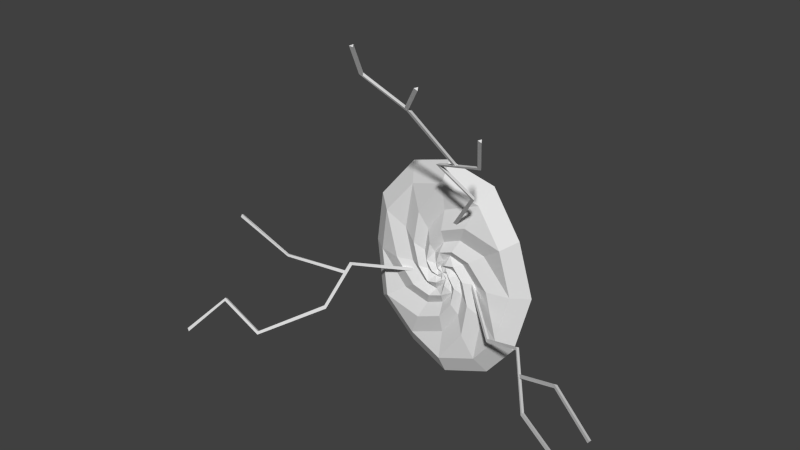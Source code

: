 # Source: EvilPortal.blend  (saved by Blender 2.76.0; exported with 4.5.12 LTS)
import bpy
from mathutils import Matrix  # noqa: F401  (used for matrix-valued properties, if any)

bpy.ops.wm.read_factory_settings(use_empty=True)
scene = bpy.context.scene
scene.name = 'Scene'

# ---- collections
col_collection_1 = bpy.data.collections.new('Collection 1'); scene.collection.children.link(col_collection_1)

# ---- world
world_world = bpy.data.worlds.new('World'); scene.world = world_world
world_world.color = (0.05088, 0.05088, 0.05088)
world_world.use_sun_shadow = False
world_world.sun_shadow_jitter_overblur = 0.0
world_world.cycles.sampling_method = 'MANUAL'
world_world.cycles.sample_map_resolution = 256

# ---- meshes
me_circle = bpy.data.meshes.new('Circle')
me_circle.from_pydata([(-0.9302, -0.2298, 0.2647), (-2.368, -0.2315, 1.062), (-0.9288, -0.1832, 0.3495), (-2.378, -0.1909, 1.157), (-0.9027, -0.2763, 0.3449), (-2.329, -0.2721, 1.131), (-2.917, -1.545, 1.506), (-2.927, -1.503, 1.593), (-2.879, -1.586, 1.585), (-4.518, -2.523, 2.494), (-4.5, -2.475, 2.566), (-4.507, -2.571, 2.587), (-5.362, -1.645, 2.812), (-5.342, -1.597, 2.887), (-5.352, -1.693, 2.902), (-4.836, 0.8677, 2.576), (-4.801, 0.9573, 2.565), (-4.833, 0.9125, 2.488), (-3.858, -0.151, 1.892), (-3.867, -0.1097, 1.988), (-3.82, -0.1923, 1.962), (-2.504, -0.5404, 1.242), (-2.473, -0.4502, 1.218), (-2.503, -0.4953, 1.148), (-6.319, -2.777, 3.456), (-6.345, -2.683, 3.461), (-6.346, -2.73, 3.376), (0.814, 0.06228, 0.1864), (1.841, -0.9622, 0.8357), (0.7706, 0.01858, 0.2611), (1.81, -1.01, 0.9191), (0.8105, 0.106, 0.2727), (1.826, -0.9144, 0.9125), (3.06, -0.3843, 1.414), (3.027, -0.4317, 1.491), (3.045, -0.3368, 1.497), (3.541, -1.778, 1.791), (3.502, -1.824, 1.869), (3.534, -1.733, 1.874), (4.691, -1.918, 2.397), (4.665, -1.966, 2.481), (4.67, -1.869, 2.474), (3.268, -0.9641, 1.564), (3.251, -1.012, 1.652), (3.238, -0.9164, 1.637), (4.62, -0.2569, 2.253), (4.603, -0.3047, 2.339), (4.589, -0.2092, 2.329), (5.939, -0.653, 2.979), (5.898, -0.6972, 3.051), (5.934, -0.6089, 3.068), (5.578, -2.896, 3.048), (5.538, -2.983, 3.036), (5.581, -2.939, 2.962), (3.541, -1.778, 1.791), (3.502, -1.824, 1.869), (3.534, -1.733, 1.874), (4.691, -1.918, 2.397), (4.665, -1.966, 2.481), (4.67, -1.869, 2.474), (3.268, -0.9641, 1.564), (3.251, -1.012, 1.652), (3.238, -0.9164, 1.637), (4.62, -0.2569, 2.253), (4.603, -0.3047, 2.339), (4.589, -0.2092, 2.329), (0.3462, 1.495, 0.2845), (1.535, 2.885, 1.218), (0.3895, 1.447, 0.3562), (1.583, 2.848, 1.298), (0.3029, 1.488, 0.3707), (1.487, 2.866, 1.296), (0.838, 3.667, 1.611), (0.8853, 3.629, 1.686), (0.7907, 3.649, 1.693), (2.242, 4.105, 1.996), (2.288, 4.061, 2.071), (2.197, 4.094, 2.079), (2.628, 5.017, 2.562), (2.673, 4.973, 2.637), (2.582, 5.005, 2.645), (1.422, 3.858, 1.766), (1.47, 3.835, 1.852), (1.374, 3.824, 1.838), (0.7421, 5.183, 2.523), (0.79, 5.161, 2.607), (0.6942, 5.149, 2.597), (-0.1928, 5.908, 2.963), (-0.1451, 5.873, 3.037), (-0.2404, 5.887, 3.048), (-0.03704, 6.676, 3.426), (0.01061, 6.641, 3.5), (-0.0847, 6.655, 3.51), (0.6885, 5.219, 2.544), (0.7273, 5.166, 2.608), (0.6498, 5.217, 2.638), (1.324, 5.953, 3.009), (1.362, 5.899, 3.074), (1.285, 5.95, 3.101), (-1.874e-08, 3.021, 0.1504), (-1.214, 2.617, -0.01331), (-2.103, 1.511, 0.1504), (-2.428, 2.237e-07, -0.01331), (-2.103, -1.511, 0.1504), (-1.214, -2.617, -0.01331), (-3.853e-07, -3.021, 0.1504), (1.214, -2.617, -0.01331), (2.103, -1.511, 0.1504), (2.428, -1.049e-06, -0.01331), (2.103, 1.511, 0.1504), (1.214, 2.617, -0.01331), (-0.8497, 1.832, 0.1504), (-1.472, 1.058, -0.01331), (-1.699, -1.262e-07, 0.1504), (-1.472, -1.058, -0.01331), (-0.8497, -1.832, 0.1504), (-2.237e-07, -2.115, -0.01331), (0.8497, -1.832, 0.1504), (1.472, -1.058, -0.01331), (1.699, -6.665e-07, 0.1504), (1.472, 1.058, -0.01331), (0.8497, 1.832, 0.1504), (1.079e-06, 2.115, -0.01331), (-1.03, 0.7403, 0.1504), (-1.19, -2.595e-07, -0.01331), (-1.03, -0.7403, 0.1504), (-0.5948, -1.282, -0.01331), (-4.286e-08, -1.481, 0.1504), (0.5948, -1.282, -0.01331), (1.03, -0.7403, 0.1504), (1.19, -5.747e-07, -0.01331), (1.03, 0.7403, 0.1504), (0.5948, 1.282, -0.01331), (5.721e-07, 1.481, 0.1504), (-0.5948, 1.282, -0.01331), (-0.8327, -3.063e-07, 0.1504), (-0.7212, -0.5182, -0.01331), (-0.4164, -0.8975, 0.1504), (-1.152e-07, -1.036, -0.01331), (0.4164, -0.8975, 0.1504), (0.7212, -0.5182, -0.01331), (0.8327, -3.513e-07, 0.1504), (0.7212, 0.5182, -0.01331), (0.4164, 0.8975, 0.1504), (2.104e-07, 1.036, -0.01331), (-0.4164, 0.8975, 0.1504), (-0.7212, 0.5182, -0.01331), (-0.4775, -0.4161, 0.1504), (-0.2463, -0.6575, -0.01331), (0.0508, -0.7227, 0.1504), (0.3343, -0.5943, -0.01331), (0.5283, -0.3066, 0.1504), (0.5807, 0.06323, -0.01331), (0.4775, 0.4161, 0.1504), (0.2463, 0.6575, -0.01331), (-0.0508, 0.7227, 0.1504), (-0.3343, 0.5943, -0.01331), (-0.5283, 0.3066, 0.1504), (-0.5807, -0.06323, -0.01331), (-0.1603, -0.3456, 0.1504), (2.808e-09, -0.3991, -0.01331), (0.1603, -0.3456, 0.1504), (0.2777, -0.1996, -0.01331), (0.3207, -3.642e-07, 0.1504), (0.2777, 0.1996, -0.01331), (0.1603, 0.3456, 0.1504), (7.247e-08, 0.3991, -0.01331), (-0.1603, 0.3456, 0.1504), (-0.2777, 0.1996, -0.01331), (-0.3207, -1.413e-07, 0.1504), (-0.2777, -0.1996, -0.01331), (2.045e-08, -0.2395, 0.06591), (0.09621, -0.2074, -0.01105), (0.1666, -0.1197, 0.06591), (0.1924, -3.833e-07, -0.01105), (0.1666, 0.1197, 0.06591), (0.09621, 0.2074, -0.01105), (2.045e-08, 0.2395, 0.06591), (-0.09621, 0.2074, -0.01105), (-0.1666, 0.1197, 0.06591), (-0.1924, -2.595e-07, -0.01105), (-0.1666, -0.1197, 0.06591), (-0.09621, -0.2074, -0.01105), (7.635e-09, -3.275e-07, 0.02743), (-9.672e-09, 2.489, 0.435), (-1.0, 2.156, 0.3002), (-1.732, 1.245, 0.435), (-2.0, 1.473e-07, 0.3002), (-1.732, -1.245, 0.435), (-1.0, -2.156, 0.3002), (-3.117e-07, -2.489, 0.435), (1.0, -2.156, 0.3002), (1.732, -1.245, 0.435), (2.0, -9.011e-07, 0.3002), (1.732, 1.245, 0.435), (1.0, 2.156, 0.3002), (-0.7, 1.509, 0.435), (-1.212, 0.8712, 0.3002), (-1.4, -1.41e-07, 0.435), (-1.212, -0.8712, 0.3002), (-0.7, -1.509, 0.435), (-1.786e-07, -1.742, 0.3002), (0.7, -1.509, 0.435), (1.212, -0.8712, 0.3002), (1.4, -5.861e-07, 0.435), (1.212, 0.8712, 0.3002), (0.7, 1.509, 0.435), (8.943e-07, 1.742, 0.3002), (-0.8487, 0.6098, 0.435), (-0.98, -2.508e-07, 0.3002), (-0.8487, -0.6098, 0.435), (-0.49, -1.056, 0.3002), (-2.954e-08, -1.22, 0.435), (0.49, -1.056, 0.3002), (0.8487, -0.6098, 0.435), (0.98, -5.104e-07, 0.3002), (0.8487, 0.6098, 0.435), (0.49, 1.056, 0.3002), (4.771e-07, 1.22, 0.435), (-0.49, 1.056, 0.3002), (-0.686, -2.893e-07, 0.435), (-0.5941, -0.4269, 0.3002), (-0.343, -0.7394, 0.435), (-8.915e-08, -0.8538, 0.3002), (0.343, -0.7394, 0.435), (0.5941, -0.4269, 0.3002), (0.686, -3.264e-07, 0.435), (0.5941, 0.4269, 0.3002), (0.343, 0.7394, 0.435), (1.791e-07, 0.8538, 0.3002), (-0.343, 0.7394, 0.435), (-0.5941, 0.4269, 0.3002), (-0.3934, -0.3428, 0.435), (-0.2029, -0.5416, 0.3002), (0.04185, -0.5954, 0.435), (0.2754, -0.4895, 0.3002), (0.4352, -0.2526, 0.435), (0.4784, 0.05209, 0.3002), (0.3934, 0.3428, 0.435), (0.2029, 0.5416, 0.3002), (-0.04185, 0.5954, 0.435), (-0.2754, 0.4895, 0.3002), (-0.4352, 0.2526, 0.435), (-0.4784, -0.05209, 0.3002), (-0.1321, -0.2847, 0.435), (8.083e-09, -0.3288, 0.3002), (0.1321, -0.2847, 0.435), (0.2288, -0.1644, 0.3002), (0.2642, -3.371e-07, 0.435), (0.2288, 0.1644, 0.3002), (0.1321, 0.2847, 0.435), (6.547e-08, 0.3288, 0.3002), (-0.1321, 0.2847, 0.435), (-0.2288, 0.1644, 0.3002), (-0.2642, -1.535e-07, 0.435), (-0.2288, -0.1644, 0.3002), (2.261e-08, -0.1973, 0.3654), (0.07925, -0.1708, 0.302), (0.1373, -0.09863, 0.3654), (0.1585, -3.528e-07, 0.302), (0.1373, 0.09863, 0.3654), (0.07925, 0.1708, 0.302), (2.261e-08, 0.1973, 0.3654), (-0.07925, 0.1708, 0.302), (-0.1373, 0.09863, 0.3654), (-0.1585, -2.508e-07, 0.302), (-0.1373, -0.09863, 0.3654), (-0.07925, -0.1708, 0.302), (1.206e-08, -3.068e-07, 0.3337)], [], [(0, 1, 3, 2), (4, 5, 1, 0), (2, 3, 5, 4), (1, 5, 8, 6), (0, 2, 4), (6, 8, 11, 9), (5, 3, 7, 8), (3, 1, 6, 7), (9, 11, 14, 12), (8, 7, 10, 11), (7, 6, 9, 10), (12, 14, 24, 26), (11, 10, 13, 14), (10, 9, 12, 13), (23, 21, 20, 18), (20, 19, 16, 15), (18, 20, 15, 17), (21, 22, 19, 20), (22, 23, 18, 19), (19, 18, 17, 16), (25, 26, 24), (13, 12, 26, 25), (14, 13, 25, 24), (27, 28, 30, 29), (31, 32, 28, 27), (29, 30, 32, 31), (28, 32, 35, 33), (27, 29, 31), (33, 35, 38, 36), (32, 30, 34, 35), (30, 28, 33, 34), (35, 34, 37, 38), (34, 33, 36, 37), (39, 41, 51, 53), (43, 44, 42), (45, 47, 50, 48), (49, 48, 50), (47, 46, 49, 50), (46, 45, 48, 49), (52, 53, 51), (40, 39, 53, 52), (41, 40, 52, 51), (54, 56, 59, 57), (56, 55, 58, 59), (55, 54, 57, 58), (60, 62, 65, 63), (62, 61, 64, 65), (61, 60, 63, 64), (66, 67, 69, 68), (70, 71, 67, 66), (68, 69, 71, 70), (67, 71, 74, 72), (66, 68, 70), (72, 74, 77, 75), (71, 69, 73, 74), (69, 67, 72, 73), (75, 77, 80, 78), (74, 73, 76, 77), (73, 72, 75, 76), (79, 78, 80), (77, 76, 79, 80), (76, 75, 78, 79), (82, 83, 81), (84, 86, 89, 87), (81, 83, 86, 84), (83, 82, 85, 86), (82, 81, 84, 85), (87, 89, 92, 90), (86, 85, 88, 89), (85, 84, 87, 88), (91, 90, 92), (89, 88, 91, 92), (88, 87, 90, 91), (94, 95, 93), (97, 96, 98), (93, 95, 98, 96), (95, 94, 97, 98), (94, 93, 96, 97), (105, 104, 116, 117), (102, 101, 113, 114), (109, 108, 120, 121), (106, 105, 117, 118), (103, 102, 114, 115), (110, 109, 121, 122), (100, 99, 111, 112), (107, 106, 118, 119), (104, 103, 115, 116), (99, 110, 122, 111), (101, 100, 112, 113), (108, 107, 119, 120), (115, 114, 126, 127), (122, 121, 133, 134), (112, 111, 123, 124), (119, 118, 130, 131), (116, 115, 127, 128), (111, 122, 134, 123), (113, 112, 124, 125), (120, 119, 131, 132), (117, 116, 128, 129), (114, 113, 125, 126), (121, 120, 132, 133), (118, 117, 129, 130), (127, 126, 138, 139), (134, 133, 145, 146), (124, 123, 135, 136), (131, 130, 142, 143), (128, 127, 139, 140), (123, 134, 146, 135), (125, 124, 136, 137), (132, 131, 143, 144), (129, 128, 140, 141), (126, 125, 137, 138), (133, 132, 144, 145), (130, 129, 141, 142), (142, 141, 153, 154), (139, 138, 150, 151), (146, 145, 157, 158), (136, 135, 147, 148), (143, 142, 154, 155), (140, 139, 151, 152), (135, 146, 158, 147), (137, 136, 148, 149), (144, 143, 155, 156), (141, 140, 152, 153), (138, 137, 149, 150), (145, 144, 156, 157), (154, 153, 165, 166), (151, 150, 162, 163), (158, 157, 169, 170), (148, 147, 159, 160), (155, 154, 166, 167), (152, 151, 163, 164), (147, 158, 170, 159), (149, 148, 160, 161), (156, 155, 167, 168), (153, 152, 164, 165), (150, 149, 161, 162), (157, 156, 168, 169), (169, 168, 180, 181), (166, 165, 177, 178), (163, 162, 174, 175), (170, 169, 181, 182), (160, 159, 171, 172), (167, 166, 178, 179), (164, 163, 175, 176), (159, 170, 182, 171), (161, 160, 172, 173), (168, 167, 179, 180), (165, 164, 176, 177), (162, 161, 173, 174), (174, 173, 183), (181, 180, 183), (178, 177, 183), (175, 174, 183), (182, 181, 183), (172, 171, 183), (179, 178, 183), (176, 175, 183), (171, 182, 183), (173, 172, 183), (180, 179, 183), (177, 176, 183), (190, 202, 201, 189), (187, 199, 198, 186), (194, 206, 205, 193), (191, 203, 202, 190), (188, 200, 199, 187), (195, 207, 206, 194), (185, 197, 196, 184), (192, 204, 203, 191), (189, 201, 200, 188), (184, 196, 207, 195), (186, 198, 197, 185), (193, 205, 204, 192), (200, 212, 211, 199), (207, 219, 218, 206), (197, 209, 208, 196), (204, 216, 215, 203), (201, 213, 212, 200), (196, 208, 219, 207), (198, 210, 209, 197), (205, 217, 216, 204), (202, 214, 213, 201), (199, 211, 210, 198), (206, 218, 217, 205), (203, 215, 214, 202), (212, 224, 223, 211), (219, 231, 230, 218), (209, 221, 220, 208), (216, 228, 227, 215), (213, 225, 224, 212), (208, 220, 231, 219), (210, 222, 221, 209), (217, 229, 228, 216), (214, 226, 225, 213), (211, 223, 222, 210), (218, 230, 229, 217), (215, 227, 226, 214), (227, 239, 238, 226), (224, 236, 235, 223), (231, 243, 242, 230), (221, 233, 232, 220), (228, 240, 239, 227), (225, 237, 236, 224), (220, 232, 243, 231), (222, 234, 233, 221), (229, 241, 240, 228), (226, 238, 237, 225), (223, 235, 234, 222), (230, 242, 241, 229), (239, 251, 250, 238), (236, 248, 247, 235), (243, 255, 254, 242), (233, 245, 244, 232), (240, 252, 251, 239), (237, 249, 248, 236), (232, 244, 255, 243), (234, 246, 245, 233), (241, 253, 252, 240), (238, 250, 249, 237), (235, 247, 246, 234), (242, 254, 253, 241), (254, 266, 265, 253), (251, 263, 262, 250), (248, 260, 259, 247), (255, 267, 266, 254), (245, 257, 256, 244), (252, 264, 263, 251), (249, 261, 260, 248), (244, 256, 267, 255), (246, 258, 257, 245), (253, 265, 264, 252), (250, 262, 261, 249), (247, 259, 258, 246), (259, 268, 258), (266, 268, 265), (263, 268, 262), (260, 268, 259), (267, 268, 266), (257, 268, 256), (264, 268, 263), (261, 268, 260), (256, 268, 267), (258, 268, 257), (265, 268, 264), (262, 268, 261), (104, 105, 190, 189), (101, 102, 187, 186), (108, 109, 194, 193), (105, 106, 191, 190), (102, 103, 188, 187), (109, 110, 195, 194), (99, 100, 185, 184), (106, 107, 192, 191), (103, 104, 189, 188), (110, 99, 184, 195), (100, 101, 186, 185), (107, 108, 193, 192)])
_uv = me_circle.uv_layers.new(name='UVMap')
_uv.uv.foreach_set('vector', [0.2949, 0.4699, 0.3334, 0.4209, 0.3376, 0.4126, 0.2993, 0.4622, 0.2905, 0.4622, 0.3292, 0.4142, 0.3334, 0.4209, 0.2949, 0.4699, 0.2993, 0.4622, 0.3376, 0.4126, 0.3292, 0.4142, 0.2905, 0.4622, 0.3111, 0.5573, 0.313, 0.5551, 0.3036, 0.5665, 0.3013, 0.5688, 0.2949, 0.4699, 0.2993, 0.4622, 0.2905, 0.4622, 0.3028, 0.6823, 0.3039, 0.6783, 0.3112, 0.6789, 0.3097, 0.6825, 0.313, 0.5551, 0.3157, 0.5577, 0.3055, 0.5693, 0.3036, 0.5665, 0.3157, 0.5577, 0.3111, 0.5573, 0.3013, 0.5688, 0.3055, 0.5693, 0.3128, 0.802, 0.3103, 0.7993, 0.279, 0.8448, 0.2813, 0.8474, 0.3039, 0.6783, 0.3068, 0.6814, 0.3134, 0.6813, 0.3112, 0.6789, 0.3068, 0.6814, 0.3028, 0.6823, 0.3097, 0.6825, 0.3134, 0.6813, 0.3248, 0.9265, 0.3214, 0.9249, 0.3141, 0.9384, 0.3171, 0.9406, 0.3103, 0.7993, 0.309, 0.8015, 0.2774, 0.8468, 0.279, 0.8448, 0.309, 0.8015, 0.3128, 0.802, 0.2813, 0.8474, 0.2774, 0.8468, 0.318, 0.7947, 0.3155, 0.7925, 0.2807, 0.8373, 0.2824, 0.8404, 0.3381, 0.8991, 0.3363, 0.9026, 0.3039, 0.9601, 0.3046, 0.9595, 0.3407, 0.9016, 0.3381, 0.8991, 0.3046, 0.9595, 0.3078, 0.9605, 0.3155, 0.7925, 0.3144, 0.7938, 0.2779, 0.8404, 0.2807, 0.8373, 0.3144, 0.7938, 0.318, 0.7947, 0.2824, 0.8404, 0.2779, 0.8404, 0.3363, 0.9026, 0.3407, 0.9016, 0.3078, 0.9605, 0.3039, 0.9601, 0.313, 0.9414, 0.3171, 0.9406, 0.3141, 0.9384, 0.321, 0.9266, 0.3248, 0.9265, 0.3171, 0.9406, 0.313, 0.9414, 0.3214, 0.9249, 0.321, 0.9266, 0.313, 0.9414, 0.3141, 0.9384, 0.3178, 0.4141, 0.3311, 0.461, 0.3326, 0.4614, 0.3194, 0.4141, 0.3163, 0.4141, 0.3297, 0.4605, 0.3311, 0.461, 0.3178, 0.4141, 0.3194, 0.4141, 0.3326, 0.4614, 0.3297, 0.4605, 0.3163, 0.4141, 0.3437, 0.5243, 0.3411, 0.5235, 0.2787, 0.5779, 0.2814, 0.5786, 0.3178, 0.4141, 0.3194, 0.4141, 0.3163, 0.4141, 0.2928, 0.6622, 0.2907, 0.6617, 0.3363, 0.712, 0.3385, 0.7123, 0.3411, 0.5235, 0.3463, 0.5251, 0.2841, 0.5793, 0.2787, 0.5779, 0.3463, 0.5251, 0.3437, 0.5243, 0.2814, 0.5786, 0.2841, 0.5793, 0.2907, 0.6617, 0.2949, 0.6628, 0.3406, 0.7125, 0.3363, 0.712, 0.2949, 0.6628, 0.2928, 0.6622, 0.3385, 0.7123, 0.3406, 0.7125, 0.2947, 0.8981, 0.2924, 0.897, 0.3179, 0.9694, 0.3204, 0.9694, 0.3134, 0.6845, 0.3099, 0.682, 0.3117, 0.6833, 0.3224, 0.8989, 0.3203, 0.8974, 0.3054, 0.9778, 0.3079, 0.9778, 0.3105, 0.9779, 0.3079, 0.9778, 0.3054, 0.9778, 0.3203, 0.8974, 0.3245, 0.9004, 0.3105, 0.9779, 0.3054, 0.9778, 0.3245, 0.9004, 0.3224, 0.8989, 0.3079, 0.9778, 0.3105, 0.9779, 0.323, 0.9694, 0.3204, 0.9694, 0.3179, 0.9694, 0.2971, 0.8991, 0.2947, 0.8981, 0.3204, 0.9694, 0.323, 0.9694, 0.2924, 0.897, 0.2971, 0.8991, 0.323, 0.9694, 0.3179, 0.9694, 0.3099, 0.7745, 0.3075, 0.7742, 0.2866, 0.834, 0.2889, 0.835, 0.3075, 0.7742, 0.3123, 0.7747, 0.2911, 0.836, 0.2866, 0.834, 0.3123, 0.7747, 0.3099, 0.7745, 0.2889, 0.835, 0.2911, 0.836, 0.3409, 0.7758, 0.3389, 0.7744, 0.2749, 0.8265, 0.2769, 0.8279, 0.3389, 0.7744, 0.3428, 0.7772, 0.2789, 0.8293, 0.2749, 0.8265, 0.3428, 0.7772, 0.3409, 0.7758, 0.2769, 0.8279, 0.2789, 0.8293, 0.3072, 0.3997, 0.3179, 0.4619, 0.3194, 0.4624, 0.3087, 0.3997, 0.3057, 0.3997, 0.3165, 0.4615, 0.3179, 0.4619, 0.3072, 0.3997, 0.3087, 0.3997, 0.3194, 0.4624, 0.3165, 0.4615, 0.3057, 0.3997, 0.3414, 0.4233, 0.339, 0.4226, 0.2857, 0.4473, 0.2881, 0.4479, 0.3072, 0.3997, 0.3087, 0.3997, 0.3057, 0.3997, 0.2881, 0.5289, 0.2857, 0.5282, 0.3391, 0.5872, 0.3416, 0.5875, 0.339, 0.4226, 0.3439, 0.4241, 0.2906, 0.4485, 0.2857, 0.4473, 0.3439, 0.4241, 0.3414, 0.4233, 0.2881, 0.4479, 0.2906, 0.4485, 0.3269, 0.8985, 0.3233, 0.8983, 0.3133, 0.947, 0.3169, 0.9473, 0.2857, 0.5282, 0.2906, 0.5295, 0.3442, 0.5877, 0.3391, 0.5872, 0.2906, 0.5295, 0.2881, 0.5289, 0.3416, 0.5875, 0.3442, 0.5877, 0.3132, 0.9475, 0.3169, 0.9473, 0.3133, 0.947, 0.3233, 0.8983, 0.3231, 0.8987, 0.3132, 0.9475, 0.3133, 0.947, 0.3231, 0.8987, 0.3269, 0.8985, 0.3169, 0.9473, 0.3132, 0.9475, 0.3123, 0.555, 0.3082, 0.5521, 0.3103, 0.5535, 0.3452, 0.8009, 0.3431, 0.7994, 0.2791, 0.8173, 0.2815, 0.8181, 0.3438, 0.6528, 0.3418, 0.6513, 0.2743, 0.7062, 0.2764, 0.7077, 0.3418, 0.6513, 0.3459, 0.6542, 0.2785, 0.7092, 0.2743, 0.7062, 0.3459, 0.6542, 0.3438, 0.6528, 0.2764, 0.7077, 0.2785, 0.7092, 0.3134, 0.9303, 0.3096, 0.9297, 0.3018, 0.9673, 0.3056, 0.9679, 0.3431, 0.7994, 0.3472, 0.8023, 0.284, 0.8188, 0.2791, 0.8173, 0.3472, 0.8023, 0.3452, 0.8009, 0.2815, 0.8181, 0.284, 0.8188, 0.302, 0.9685, 0.3056, 0.9679, 0.3018, 0.9673, 0.3096, 0.9297, 0.3099, 0.9309, 0.302, 0.9685, 0.3018, 0.9673, 0.3099, 0.9309, 0.3134, 0.9303, 0.3056, 0.9679, 0.302, 0.9685, 0.3172, 0.9162, 0.3167, 0.9169, 0.3206, 0.9166, 0.3087, 0.9619, 0.3122, 0.9623, 0.3084, 0.9627, 0.3206, 0.9166, 0.3167, 0.9169, 0.3084, 0.9627, 0.3122, 0.9623, 0.3167, 0.9169, 0.3172, 0.9162, 0.3087, 0.9619, 0.3084, 0.9627, 0.3172, 0.9162, 0.3206, 0.9166, 0.3122, 0.9623, 0.3087, 0.9619, 0.3166, 0.09737, 0.3326, 0.09203, 0.3166, 0.08542, 0.3054, 0.08168, 0.3486, 0.05782, 0.3444, 0.0379, 0.339, 0.05782, 0.336, 0.07176, 0.2889, 0.03762, 0.2846, 0.05754, 0.2972, 0.04359, 0.3054, 0.03339, 0.3006, 0.09231, 0.3166, 0.09765, 0.3054, 0.08196, 0.2972, 0.07176, 0.3444, 0.07745, 0.3486, 0.05754, 0.336, 0.07148, 0.3278, 0.08168, 0.3006, 0.02332, 0.2889, 0.0379, 0.3054, 0.03367, 0.3166, 0.02993, 0.3326, 0.02332, 0.3166, 0.01798, 0.3278, 0.03367, 0.336, 0.04388, 0.2889, 0.07745, 0.3006, 0.09203, 0.2972, 0.07148, 0.2942, 0.05754, 0.3326, 0.09231, 0.3444, 0.07773, 0.3278, 0.08196, 0.3166, 0.0857, 0.3166, 0.0177, 0.3006, 0.02304, 0.3166, 0.02965, 0.3278, 0.03339, 0.3444, 0.03762, 0.3326, 0.02304, 0.336, 0.04359, 0.339, 0.05754, 0.2846, 0.05782, 0.2889, 0.07773, 0.2942, 0.05782, 0.2972, 0.04388, 0.3204, 0.3375, 0.3303, 0.3252, 0.3163, 0.3288, 0.3069, 0.332, 0.3069, 0.2751, 0.2934, 0.2796, 0.3069, 0.2852, 0.3163, 0.2883, 0.3303, 0.2919, 0.3204, 0.2796, 0.3232, 0.2969, 0.3258, 0.3087, 0.2798, 0.3084, 0.2835, 0.3252, 0.288, 0.3084, 0.2905, 0.2966, 0.3069, 0.3423, 0.3204, 0.3378, 0.3069, 0.3322, 0.2974, 0.3291, 0.3204, 0.2793, 0.3069, 0.2748, 0.3163, 0.288, 0.3232, 0.2966, 0.3339, 0.3084, 0.3303, 0.2916, 0.3258, 0.3084, 0.3232, 0.3202, 0.2835, 0.2919, 0.2798, 0.3087, 0.2905, 0.2969, 0.2974, 0.2883, 0.2934, 0.3375, 0.3069, 0.342, 0.2974, 0.3288, 0.2905, 0.3202, 0.3303, 0.3255, 0.3339, 0.3087, 0.3232, 0.3205, 0.3163, 0.3291, 0.2934, 0.2793, 0.2835, 0.2916, 0.2974, 0.288, 0.3069, 0.2849, 0.2835, 0.3255, 0.2934, 0.3378, 0.2905, 0.3205, 0.288, 0.3087, 0.3134, 0.4697, 0.3285, 0.4647, 0.3134, 0.4584, 0.3028, 0.4549, 0.3285, 0.3997, 0.3134, 0.3946, 0.324, 0.4095, 0.3317, 0.4191, 0.3436, 0.4323, 0.3396, 0.4135, 0.3346, 0.4323, 0.3317, 0.4455, 0.2871, 0.4132, 0.2831, 0.432, 0.295, 0.4188, 0.3028, 0.4092, 0.2982, 0.4649, 0.3134, 0.47, 0.3028, 0.4551, 0.295, 0.4455, 0.3396, 0.4132, 0.3285, 0.3994, 0.3317, 0.4188, 0.3346, 0.432, 0.3396, 0.4509, 0.3436, 0.432, 0.3317, 0.4452, 0.324, 0.4549, 0.2982, 0.3997, 0.2871, 0.4135, 0.3028, 0.4095, 0.3134, 0.4059, 0.2871, 0.4509, 0.2982, 0.4647, 0.295, 0.4452, 0.2922, 0.432, 0.3285, 0.4649, 0.3396, 0.4511, 0.324, 0.4551, 0.3134, 0.4587, 0.3134, 0.3943, 0.2982, 0.3994, 0.3134, 0.4056, 0.324, 0.4092, 0.2831, 0.4323, 0.2871, 0.4511, 0.2922, 0.4323, 0.295, 0.4191, 0.2868, 0.5425, 0.2824, 0.563, 0.2964, 0.5465, 0.3056, 0.537, 0.2989, 0.5983, 0.3154, 0.6038, 0.3021, 0.5863, 0.2944, 0.5749, 0.3439, 0.5425, 0.3319, 0.5274, 0.3363, 0.5509, 0.3384, 0.5655, 0.3439, 0.5835, 0.3484, 0.563, 0.3343, 0.5795, 0.3251, 0.589, 0.2989, 0.5272, 0.2868, 0.5422, 0.3056, 0.5367, 0.3174, 0.5341, 0.2868, 0.5835, 0.2989, 0.5986, 0.2944, 0.5751, 0.2924, 0.5605, 0.3484, 0.5627, 0.3439, 0.5422, 0.3384, 0.5652, 0.3343, 0.5792, 0.3319, 0.5983, 0.3439, 0.5832, 0.3251, 0.5888, 0.3133, 0.5913, 0.3154, 0.5219, 0.2989, 0.5274, 0.3174, 0.5344, 0.3286, 0.5395, 0.2824, 0.5627, 0.2868, 0.5832, 0.2924, 0.5602, 0.2964, 0.5462, 0.3154, 0.6041, 0.3319, 0.5986, 0.3133, 0.5916, 0.3021, 0.5865, 0.3319, 0.5272, 0.3154, 0.5217, 0.3286, 0.5392, 0.3363, 0.5506, 0.3109, 0.6615, 0.2995, 0.6734, 0.3152, 0.6769, 0.3231, 0.6743, 0.297, 0.7087, 0.3066, 0.7229, 0.3094, 0.7035, 0.3073, 0.6936, 0.3517, 0.697, 0.3491, 0.6788, 0.3389, 0.6939, 0.3367, 0.7037, 0.3352, 0.7263, 0.3466, 0.7144, 0.331, 0.7109, 0.3231, 0.7136, 0.3256, 0.658, 0.3109, 0.6612, 0.3231, 0.674, 0.331, 0.6766, 0.2945, 0.6908, 0.297, 0.709, 0.3073, 0.6939, 0.3094, 0.6841, 0.3466, 0.7141, 0.3517, 0.6968, 0.3367, 0.7035, 0.331, 0.7107, 0.3206, 0.7292, 0.3352, 0.726, 0.3231, 0.7133, 0.3152, 0.7107, 0.3395, 0.6646, 0.3256, 0.6583, 0.331, 0.6769, 0.3367, 0.6841, 0.2995, 0.6731, 0.2945, 0.6905, 0.3094, 0.6838, 0.3152, 0.6766, 0.3066, 0.7232, 0.3206, 0.7295, 0.3152, 0.7109, 0.3094, 0.7037, 0.3491, 0.6785, 0.3395, 0.6644, 0.3367, 0.6838, 0.3389, 0.6936, 0.3417, 0.8092, 0.337, 0.7875, 0.3278, 0.8092, 0.325, 0.8222, 0.3069, 0.7661, 0.2894, 0.7719, 0.3069, 0.7835, 0.3173, 0.7869, 0.272, 0.8092, 0.2767, 0.8309, 0.2859, 0.8092, 0.2887, 0.7962, 0.337, 0.8312, 0.3417, 0.8095, 0.325, 0.8225, 0.3173, 0.832, 0.3069, 0.8529, 0.3243, 0.8471, 0.3069, 0.8355, 0.2964, 0.832, 0.3243, 0.7716, 0.3069, 0.7658, 0.3173, 0.7867, 0.325, 0.7962, 0.2767, 0.7878, 0.272, 0.8095, 0.2887, 0.7965, 0.2964, 0.7869, 0.3243, 0.8468, 0.337, 0.8309, 0.3173, 0.8317, 0.3069, 0.8352, 0.2894, 0.8468, 0.3069, 0.8526, 0.2964, 0.8317, 0.2887, 0.8222, 0.337, 0.7878, 0.3243, 0.7719, 0.325, 0.7965, 0.3278, 0.8095, 0.2894, 0.7716, 0.2767, 0.7875, 0.2964, 0.7867, 0.3069, 0.7832, 0.2767, 0.8312, 0.2894, 0.8471, 0.2887, 0.8225, 0.2859, 0.8095, 0.2876, 0.9407, 0.2915, 0.9585, 0.3163, 0.9407, 0.3411, 0.9585, 0.345, 0.9407, 0.3163, 0.9407, 0.3306, 0.9098, 0.3163, 0.905, 0.3163, 0.9407, 0.2915, 0.9228, 0.2876, 0.9407, 0.3163, 0.9407, 0.3306, 0.9716, 0.3411, 0.9585, 0.3163, 0.9407, 0.302, 0.9716, 0.3163, 0.9764, 0.3163, 0.9407, 0.3411, 0.9228, 0.3306, 0.9098, 0.3163, 0.9407, 0.302, 0.9098, 0.2915, 0.9228, 0.3163, 0.9407, 0.3163, 0.9764, 0.3306, 0.9716, 0.3163, 0.9407, 0.2915, 0.9585, 0.302, 0.9716, 0.3163, 0.9407, 0.345, 0.9407, 0.3411, 0.9228, 0.3163, 0.9407, 0.3163, 0.905, 0.302, 0.9098, 0.3163, 0.9407, 0.3243, 0.2295, 0.3133, 0.2141, 0.3243, 0.2177, 0.3401, 0.2243, 0.3559, 0.1905, 0.3435, 0.2043, 0.3464, 0.1905, 0.3517, 0.1709, 0.297, 0.1706, 0.3133, 0.1664, 0.3052, 0.1765, 0.2928, 0.1902, 0.3085, 0.2245, 0.3052, 0.2043, 0.3133, 0.2143, 0.3243, 0.2298, 0.3517, 0.2099, 0.3354, 0.2141, 0.3435, 0.204, 0.3559, 0.1902, 0.3085, 0.1565, 0.3243, 0.163, 0.3133, 0.1667, 0.297, 0.1709, 0.3401, 0.1565, 0.3435, 0.1768, 0.3354, 0.1667, 0.3243, 0.1512, 0.297, 0.2099, 0.3022, 0.1902, 0.3052, 0.204, 0.3085, 0.2243, 0.3401, 0.2245, 0.3243, 0.218, 0.3354, 0.2143, 0.3517, 0.2102, 0.3243, 0.1509, 0.3354, 0.1664, 0.3243, 0.1627, 0.3085, 0.1562, 0.3517, 0.1706, 0.3464, 0.1902, 0.3435, 0.1765, 0.3401, 0.1562, 0.2928, 0.1905, 0.3052, 0.1768, 0.3022, 0.1905, 0.297, 0.2102, 0.318, 0.3324, 0.3069, 0.3278, 0.3147, 0.3252, 0.3261, 0.3223, 0.3069, 0.281, 0.3147, 0.2919, 0.3069, 0.2893, 0.2957, 0.2847, 0.3261, 0.2948, 0.3224, 0.3087, 0.3204, 0.299, 0.318, 0.2847, 0.2846, 0.3084, 0.2934, 0.2987, 0.2913, 0.3084, 0.2876, 0.3223, 0.3069, 0.3364, 0.2991, 0.3255, 0.3069, 0.3281, 0.318, 0.3327, 0.318, 0.2844, 0.3204, 0.2987, 0.3147, 0.2916, 0.3069, 0.2807, 0.3291, 0.3084, 0.3204, 0.3181, 0.3224, 0.3084, 0.3261, 0.2946, 0.2876, 0.2948, 0.2991, 0.2919, 0.2934, 0.299, 0.2846, 0.3087, 0.2957, 0.3324, 0.2934, 0.3181, 0.2991, 0.3252, 0.3069, 0.3361, 0.3261, 0.3225, 0.3147, 0.3255, 0.3204, 0.3184, 0.3291, 0.3087, 0.2957, 0.2844, 0.3069, 0.289, 0.2991, 0.2916, 0.2876, 0.2946, 0.2876, 0.3225, 0.2913, 0.3087, 0.2934, 0.3184, 0.2957, 0.3327, 0.3134, 0.4631, 0.3046, 0.4508, 0.3134, 0.4537, 0.3258, 0.4589, 0.3258, 0.4054, 0.3285, 0.4214, 0.3221, 0.4135, 0.3134, 0.4013, 0.3383, 0.4323, 0.3285, 0.4432, 0.3308, 0.4323, 0.335, 0.4168, 0.2918, 0.4165, 0.3046, 0.4132, 0.2982, 0.4212, 0.2884, 0.432, 0.3009, 0.4592, 0.2982, 0.4432, 0.3046, 0.4511, 0.3134, 0.4633, 0.335, 0.4165, 0.3308, 0.432, 0.3285, 0.4212, 0.3258, 0.4051, 0.335, 0.4475, 0.3221, 0.4508, 0.3285, 0.4429, 0.3383, 0.432, 0.3009, 0.4054, 0.3134, 0.4106, 0.3046, 0.4135, 0.2918, 0.4168, 0.2918, 0.4475, 0.2959, 0.432, 0.2982, 0.4429, 0.3009, 0.4589, 0.3258, 0.4592, 0.3134, 0.454, 0.3221, 0.4511, 0.335, 0.4478, 0.3134, 0.401, 0.3221, 0.4132, 0.3134, 0.4103, 0.3009, 0.4051, 0.2884, 0.4323, 0.2982, 0.4214, 0.2959, 0.4323, 0.2918, 0.4478, 0.2918, 0.5461, 0.3073, 0.5415, 0.2998, 0.5494, 0.2882, 0.563, 0.3018, 0.592, 0.2981, 0.5727, 0.3045, 0.5821, 0.3154, 0.5965, 0.3389, 0.5461, 0.3343, 0.5651, 0.3326, 0.553, 0.329, 0.5337, 0.3389, 0.5799, 0.3234, 0.5845, 0.3309, 0.5766, 0.3425, 0.563, 0.3018, 0.5334, 0.317, 0.5391, 0.3073, 0.5413, 0.2918, 0.5458, 0.2918, 0.5799, 0.2964, 0.5609, 0.2981, 0.573, 0.3018, 0.5923, 0.3425, 0.5627, 0.3309, 0.5763, 0.3343, 0.5648, 0.3389, 0.5458, 0.329, 0.592, 0.3137, 0.5863, 0.3234, 0.5842, 0.3389, 0.5796, 0.3154, 0.5292, 0.3263, 0.5436, 0.317, 0.5394, 0.3018, 0.5337, 0.2882, 0.5627, 0.2998, 0.5491, 0.2964, 0.5607, 0.2918, 0.5796, 0.3154, 0.5968, 0.3045, 0.5824, 0.3137, 0.5866, 0.329, 0.5923, 0.329, 0.5334, 0.3326, 0.5527, 0.3263, 0.5433, 0.3154, 0.5289, 0.3131, 0.6672, 0.3231, 0.6777, 0.3166, 0.6799, 0.3037, 0.677, 0.3016, 0.7061, 0.31, 0.6936, 0.3118, 0.7017, 0.3095, 0.7178, 0.3466, 0.6965, 0.3343, 0.702, 0.3361, 0.6939, 0.3445, 0.6815, 0.3331, 0.7206, 0.3231, 0.7101, 0.3296, 0.7079, 0.3424, 0.7108, 0.3251, 0.6643, 0.3296, 0.6796, 0.3231, 0.6774, 0.3131, 0.667, 0.2995, 0.6914, 0.3118, 0.6858, 0.31, 0.6939, 0.3016, 0.7064, 0.3424, 0.7105, 0.3296, 0.7077, 0.3343, 0.7017, 0.3466, 0.6962, 0.321, 0.723, 0.3166, 0.7077, 0.3231, 0.7098, 0.3331, 0.7203, 0.3366, 0.6698, 0.3343, 0.6858, 0.3296, 0.6799, 0.3251, 0.6646, 0.3037, 0.6767, 0.3166, 0.6796, 0.3118, 0.6855, 0.2995, 0.6911, 0.3095, 0.718, 0.3118, 0.702, 0.3166, 0.7079, 0.321, 0.7232, 0.3445, 0.6812, 0.3361, 0.6936, 0.3343, 0.6855, 0.3366, 0.6695, 0.3356, 0.8092, 0.3218, 0.8199, 0.3241, 0.8092, 0.3317, 0.7913, 0.3069, 0.7737, 0.3155, 0.7909, 0.3069, 0.788, 0.2925, 0.7785, 0.2781, 0.8092, 0.2919, 0.7985, 0.2896, 0.8092, 0.282, 0.8271, 0.3317, 0.8274, 0.3155, 0.8281, 0.3218, 0.8202, 0.3356, 0.8095, 0.3069, 0.8452, 0.2982, 0.8281, 0.3069, 0.8309, 0.3212, 0.8404, 0.3212, 0.7783, 0.3218, 0.7985, 0.3155, 0.7906, 0.3069, 0.7735, 0.282, 0.7916, 0.2982, 0.7909, 0.2919, 0.7988, 0.2781, 0.8095, 0.3212, 0.8402, 0.3069, 0.8306, 0.3155, 0.8278, 0.3317, 0.8271, 0.2925, 0.8402, 0.2919, 0.8199, 0.2982, 0.8278, 0.3069, 0.8449, 0.3317, 0.7916, 0.3241, 0.8095, 0.3218, 0.7988, 0.3212, 0.7785, 0.2925, 0.7783, 0.3069, 0.7878, 0.2982, 0.7906, 0.282, 0.7913, 0.282, 0.8274, 0.2896, 0.8095, 0.2919, 0.8202, 0.2925, 0.8404, 0.2927, 0.9485, 0.3163, 0.9485, 0.2958, 0.9632, 0.3368, 0.9632, 0.3163, 0.9485, 0.3399, 0.9485, 0.3281, 0.923, 0.3163, 0.9485, 0.3163, 0.9191, 0.2958, 0.9338, 0.3163, 0.9485, 0.2927, 0.9485, 0.3281, 0.9739, 0.3163, 0.9485, 0.3368, 0.9632, 0.3045, 0.9739, 0.3163, 0.9485, 0.3163, 0.9779, 0.3368, 0.9338, 0.3163, 0.9485, 0.3281, 0.923, 0.3045, 0.923, 0.3163, 0.9485, 0.2958, 0.9338, 0.3163, 0.9779, 0.3163, 0.9485, 0.3281, 0.9739, 0.2958, 0.9632, 0.3163, 0.9485, 0.3045, 0.9739, 0.3399, 0.9485, 0.3163, 0.9485, 0.3368, 0.9338, 0.3163, 0.9191, 0.3163, 0.9485, 0.3045, 0.923, 0.3326, 0.09203, 0.3166, 0.09737, 0.3166, 0.09035, 0.3298, 0.08595, 0.3444, 0.0379, 0.3486, 0.05782, 0.343, 0.05782, 0.3395, 0.04141, 0.2846, 0.05754, 0.2889, 0.03762, 0.2938, 0.04113, 0.2903, 0.05754, 0.3166, 0.09765, 0.3006, 0.09231, 0.3035, 0.08623, 0.3166, 0.09063, 0.3486, 0.05754, 0.3444, 0.07745, 0.3395, 0.07394, 0.343, 0.05754, 0.2889, 0.0379, 0.3006, 0.02332, 0.3035, 0.0294, 0.2938, 0.04141, 0.3166, 0.01798, 0.3326, 0.02332, 0.3298, 0.0294, 0.3166, 0.025, 0.3006, 0.09203, 0.2889, 0.07745, 0.2938, 0.07394, 0.3035, 0.08595, 0.3444, 0.07773, 0.3326, 0.09231, 0.3298, 0.08623, 0.3395, 0.07422, 0.3006, 0.02304, 0.3166, 0.0177, 0.3166, 0.02472, 0.3035, 0.02912, 0.3326, 0.02304, 0.3444, 0.03762, 0.3395, 0.04113, 0.3298, 0.02912, 0.2889, 0.07773, 0.2846, 0.05782, 0.2903, 0.05782, 0.2938, 0.07422])
me_circle.use_remesh_preserve_volume = False
me_circle.use_remesh_preserve_attributes = False
me_circle.use_mirror_vertex_groups = False
me_circle.update()

# ---- objects
ob_evilportal = bpy.data.objects.new('EvilPortal', me_circle)

# ---- transforms, parenting, visibility, modifiers, constraints
ob_evilportal.location = (0.0, 0.0, 3.1)
ob_evilportal.rotation_euler = (1.571, 2.22e-16, 2.22e-16)
ob_evilportal.lineart.crease_threshold = 0.0

# ---- collection membership
col_collection_1.objects.link(ob_evilportal)

# ---- scene / render settings (as saved in the file)
scene.frame_start = 1; scene.frame_end = 250; scene.frame_set(1)
scene.render.engine = 'BLENDER_EEVEE_NEXT'
scene.render.resolution_percentage = 50
scene.render.dither_intensity = 0.0
scene.cycles.use_denoising = False
scene.cycles.samples = 10
scene.cycles.sampling_pattern = 'TABULATED_SOBOL'
scene.cycles.light_sampling_threshold = 0.0
scene.cycles.use_adaptive_sampling = False
scene.cycles.use_light_tree = False
scene.cycles.blur_glossy = 0.0
scene.cycles.pixel_filter_type = 'GAUSSIAN'
scene.cycles.sample_clamp_indirect = 0.0
scene.view_settings.view_transform = 'Standard'
bpy.context.view_layer.update()

# ---- added for rendering (the .blend has no active camera and no usable light): camera, sun
cam_auto = bpy.data.cameras.new('AutoCamera')
cam_auto.lens = 50.0
cam_auto.sensor_width = 36.0
cam_auto.clip_end = 1000.0
ob_auto_camera = bpy.data.objects.new('AutoCamera', cam_auto)
scene.collection.objects.link(ob_auto_camera)
ob_auto_camera.location = (14.6404, -19.5611, 16.8024)
ob_auto_camera.rotation_euler = (1.09748, -7.21219e-08, 0.694738)
scene.camera = ob_auto_camera
light_auto_sun = bpy.data.lights.new('AutoSun', 'SUN')
light_auto_sun.energy = 3.0
light_auto_sun.angle = 0.0523599
ob_auto_sun = bpy.data.objects.new('AutoSun', light_auto_sun)
scene.collection.objects.link(ob_auto_sun)
ob_auto_sun.rotation_euler = (0.872665, 0.174533, 0.523599)
bpy.context.view_layer.update()
